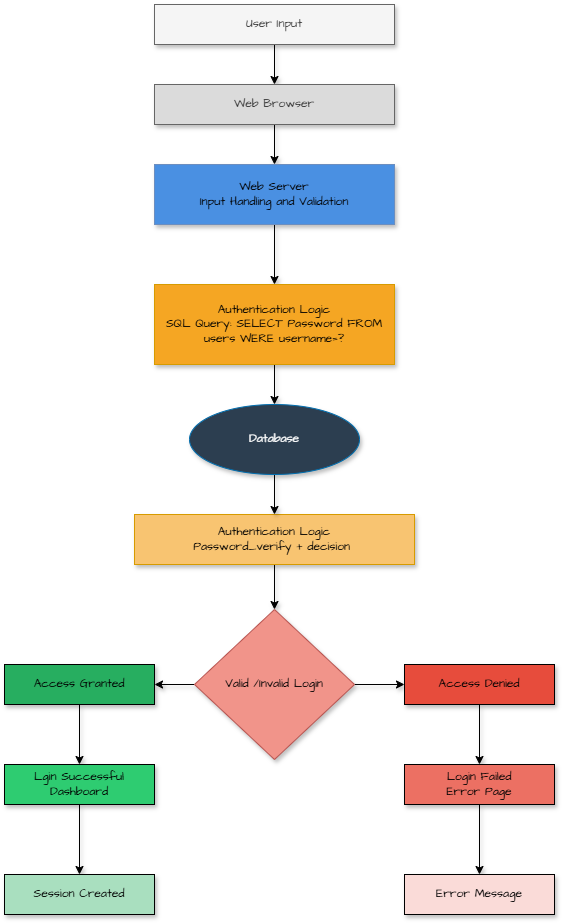

The diagram above was exported from draw.io. Its source (the exported page's mxGraphModel, read from the mxfile embedded in the PNG):
<mxGraphModel dx="620" dy="570" grid="1" gridSize="10" guides="1" tooltips="1" connect="1" arrows="1" fold="1" page="1" pageScale="1" pageWidth="850" pageHeight="1100" background="none" math="0" shadow="0">
  <root>
    <mxCell id="0" />
    <mxCell id="1" parent="0" />
    <mxCell id="RWriQNGUhZGEiHkL7CXz-3" edge="1" parent="1" source="RWriQNGUhZGEiHkL7CXz-1" style="edgeStyle=orthogonalEdgeStyle;rounded=0;hachureGap=4;orthogonalLoop=1;jettySize=auto;html=1;fontFamily=Architects Daughter;fontSource=https%3A%2F%2Ffonts.googleapis.com%2Fcss%3Ffamily%3DArchitects%2BDaughter;shadow=1;" target="RWriQNGUhZGEiHkL7CXz-2" value="">
      <mxGeometry relative="1" as="geometry" />
    </mxCell>
    <mxCell id="RWriQNGUhZGEiHkL7CXz-1" parent="1" style="rounded=0;whiteSpace=wrap;html=1;hachureGap=4;fontFamily=Architects Daughter;fontSource=https%3A%2F%2Ffonts.googleapis.com%2Fcss%3Ffamily%3DArchitects%2BDaughter;shadow=1;fillColor=#f5f5f5;strokeColor=#666666;fontColor=#333333;" value="User Input" vertex="1">
      <mxGeometry height="40" width="240" x="280" y="40" as="geometry" />
    </mxCell>
    <mxCell id="RWriQNGUhZGEiHkL7CXz-5" edge="1" parent="1" source="RWriQNGUhZGEiHkL7CXz-2" style="edgeStyle=orthogonalEdgeStyle;rounded=0;hachureGap=4;orthogonalLoop=1;jettySize=auto;html=1;fontFamily=Architects Daughter;fontSource=https%3A%2F%2Ffonts.googleapis.com%2Fcss%3Ffamily%3DArchitects%2BDaughter;shadow=1;" target="RWriQNGUhZGEiHkL7CXz-4" value="">
      <mxGeometry relative="1" as="geometry" />
    </mxCell>
    <mxCell id="RWriQNGUhZGEiHkL7CXz-2" parent="1" style="whiteSpace=wrap;html=1;fontFamily=Architects Daughter;rounded=0;hachureGap=4;fontSource=https%3A%2F%2Ffonts.googleapis.com%2Fcss%3Ffamily%3DArchitects%2BDaughter;shadow=1;strokeColor=#666666;fillColor=#DBDBDB;fontColor=#333333;" value="Web Browser" vertex="1">
      <mxGeometry height="40" width="240" x="280" y="120" as="geometry" />
    </mxCell>
    <mxCell id="RWriQNGUhZGEiHkL7CXz-7" edge="1" parent="1" source="RWriQNGUhZGEiHkL7CXz-4" style="edgeStyle=orthogonalEdgeStyle;rounded=0;hachureGap=4;orthogonalLoop=1;jettySize=auto;html=1;fontFamily=Architects Daughter;fontSource=https%3A%2F%2Ffonts.googleapis.com%2Fcss%3Ffamily%3DArchitects%2BDaughter;shadow=1;" target="RWriQNGUhZGEiHkL7CXz-6" value="">
      <mxGeometry relative="1" as="geometry" />
    </mxCell>
    <mxCell id="RWriQNGUhZGEiHkL7CXz-4" parent="1" style="whiteSpace=wrap;html=1;fontFamily=Architects Daughter;rounded=0;hachureGap=4;fontSource=https%3A%2F%2Ffonts.googleapis.com%2Fcss%3Ffamily%3DArchitects%2BDaughter;shadow=1;fillColor=#4A90E2;strokeColor=#6c8ebf;" value="Web Server&lt;div&gt;Input Handling and Validation&lt;/div&gt;" vertex="1">
      <mxGeometry height="60" width="240" x="280" y="200" as="geometry" />
    </mxCell>
    <mxCell id="RWriQNGUhZGEiHkL7CXz-28" edge="1" parent="1" source="RWriQNGUhZGEiHkL7CXz-6" style="edgeStyle=orthogonalEdgeStyle;rounded=0;hachureGap=4;orthogonalLoop=1;jettySize=auto;html=1;fontFamily=Architects Daughter;fontSource=https%3A%2F%2Ffonts.googleapis.com%2Fcss%3Ffamily%3DArchitects%2BDaughter;shadow=1;" target="RWriQNGUhZGEiHkL7CXz-21" value="">
      <mxGeometry relative="1" as="geometry" />
    </mxCell>
    <mxCell id="RWriQNGUhZGEiHkL7CXz-6" parent="1" style="whiteSpace=wrap;html=1;fontFamily=Architects Daughter;rounded=0;hachureGap=4;fontSource=https%3A%2F%2Ffonts.googleapis.com%2Fcss%3Ffamily%3DArchitects%2BDaughter;shadow=1;fillColor=#F5A623;strokeColor=#d79b00;" value="Authentication Logic&lt;div&gt;SQL Query: SELECT Password FROM users WERE username=?&lt;/div&gt;" vertex="1">
      <mxGeometry height="80" width="240" x="280" y="320" as="geometry" />
    </mxCell>
    <mxCell id="RWriQNGUhZGEiHkL7CXz-30" edge="1" parent="1" source="RWriQNGUhZGEiHkL7CXz-10" style="edgeStyle=orthogonalEdgeStyle;rounded=0;hachureGap=4;orthogonalLoop=1;jettySize=auto;html=1;fontFamily=Architects Daughter;fontSource=https%3A%2F%2Ffonts.googleapis.com%2Fcss%3Ffamily%3DArchitects%2BDaughter;shadow=1;" target="RWriQNGUhZGEiHkL7CXz-11" value="">
      <mxGeometry relative="1" as="geometry" />
    </mxCell>
    <mxCell id="RWriQNGUhZGEiHkL7CXz-10" parent="1" style="whiteSpace=wrap;html=1;fontFamily=Architects Daughter;rounded=0;hachureGap=4;fontSource=https%3A%2F%2Ffonts.googleapis.com%2Fcss%3Ffamily%3DArchitects%2BDaughter;shadow=1;fillColor=#F8C471;strokeColor=#d79b00;" value="Authentication Logic&lt;div&gt;Password_verify + decision&amp;nbsp;&lt;/div&gt;" vertex="1">
      <mxGeometry height="50" width="280" x="260" y="550" as="geometry" />
    </mxCell>
    <mxCell id="RWriQNGUhZGEiHkL7CXz-22" edge="1" parent="1" source="RWriQNGUhZGEiHkL7CXz-11" style="edgeStyle=orthogonalEdgeStyle;rounded=0;hachureGap=4;orthogonalLoop=1;jettySize=auto;html=1;fontFamily=Architects Daughter;fontSource=https%3A%2F%2Ffonts.googleapis.com%2Fcss%3Ffamily%3DArchitects%2BDaughter;shadow=1;" target="RWriQNGUhZGEiHkL7CXz-12" value="">
      <mxGeometry relative="1" as="geometry" />
    </mxCell>
    <mxCell id="RWriQNGUhZGEiHkL7CXz-23" edge="1" parent="1" source="RWriQNGUhZGEiHkL7CXz-11" style="edgeStyle=orthogonalEdgeStyle;rounded=0;hachureGap=4;orthogonalLoop=1;jettySize=auto;html=1;fontFamily=Architects Daughter;fontSource=https%3A%2F%2Ffonts.googleapis.com%2Fcss%3Ffamily%3DArchitects%2BDaughter;shadow=1;" target="RWriQNGUhZGEiHkL7CXz-18" value="">
      <mxGeometry relative="1" as="geometry" />
    </mxCell>
    <mxCell id="RWriQNGUhZGEiHkL7CXz-11" parent="1" style="rhombus;whiteSpace=wrap;html=1;hachureGap=4;fontFamily=Architects Daughter;fontSource=https%3A%2F%2Ffonts.googleapis.com%2Fcss%3Ffamily%3DArchitects%2BDaughter;shadow=1;fillColor=#F1948A;strokeColor=#b85450;" value="Valid /Invalid Login" vertex="1">
      <mxGeometry height="150" width="160" x="320" y="645" as="geometry" />
    </mxCell>
    <mxCell id="RWriQNGUhZGEiHkL7CXz-24" edge="1" parent="1" source="RWriQNGUhZGEiHkL7CXz-12" style="edgeStyle=orthogonalEdgeStyle;rounded=0;hachureGap=4;orthogonalLoop=1;jettySize=auto;html=1;fontFamily=Architects Daughter;fontSource=https%3A%2F%2Ffonts.googleapis.com%2Fcss%3Ffamily%3DArchitects%2BDaughter;shadow=1;" target="RWriQNGUhZGEiHkL7CXz-13" value="">
      <mxGeometry relative="1" as="geometry" />
    </mxCell>
    <mxCell id="RWriQNGUhZGEiHkL7CXz-12" parent="1" style="whiteSpace=wrap;html=1;fontFamily=Architects Daughter;rounded=0;hachureGap=4;fontSource=https://fonts.googleapis.com/css?family=Architects+Daughter;shadow=1;fillColor=#27AE60;" value="Access Granted" vertex="1">
      <mxGeometry height="40" width="150" x="130" y="700" as="geometry" />
    </mxCell>
    <mxCell id="RWriQNGUhZGEiHkL7CXz-25" edge="1" parent="1" source="RWriQNGUhZGEiHkL7CXz-13" style="edgeStyle=orthogonalEdgeStyle;rounded=0;hachureGap=4;orthogonalLoop=1;jettySize=auto;html=1;fontFamily=Architects Daughter;fontSource=https%3A%2F%2Ffonts.googleapis.com%2Fcss%3Ffamily%3DArchitects%2BDaughter;shadow=1;" target="RWriQNGUhZGEiHkL7CXz-14" value="">
      <mxGeometry relative="1" as="geometry" />
    </mxCell>
    <mxCell id="RWriQNGUhZGEiHkL7CXz-13" parent="1" style="whiteSpace=wrap;html=1;fontFamily=Architects Daughter;rounded=0;hachureGap=4;fontSource=https://fonts.googleapis.com/css?family=Architects+Daughter;shadow=1;fillColor=#2ECC71;" value="Lgin Successful&lt;div&gt;Dashboard&lt;/div&gt;" vertex="1">
      <mxGeometry height="40" width="150" x="130" y="800" as="geometry" />
    </mxCell>
    <mxCell id="RWriQNGUhZGEiHkL7CXz-14" parent="1" style="whiteSpace=wrap;html=1;fontFamily=Architects Daughter;rounded=0;hachureGap=4;fontSource=https://fonts.googleapis.com/css?family=Architects+Daughter;shadow=1;fillColor=#A9DFBF;" value="Session Created" vertex="1">
      <mxGeometry height="40" width="150" x="130" y="910" as="geometry" />
    </mxCell>
    <mxCell id="RWriQNGUhZGEiHkL7CXz-26" edge="1" parent="1" source="RWriQNGUhZGEiHkL7CXz-18" style="edgeStyle=orthogonalEdgeStyle;rounded=0;hachureGap=4;orthogonalLoop=1;jettySize=auto;html=1;fontFamily=Architects Daughter;fontSource=https%3A%2F%2Ffonts.googleapis.com%2Fcss%3Ffamily%3DArchitects%2BDaughter;shadow=1;" target="RWriQNGUhZGEiHkL7CXz-19" value="">
      <mxGeometry relative="1" as="geometry" />
    </mxCell>
    <mxCell id="RWriQNGUhZGEiHkL7CXz-18" parent="1" style="whiteSpace=wrap;html=1;fontFamily=Architects Daughter;rounded=0;hachureGap=4;fontSource=https://fonts.googleapis.com/css?family=Architects+Daughter;shadow=1;fillColor=#E74C3C;" value="Access Denied" vertex="1">
      <mxGeometry height="40" width="150" x="530" y="700" as="geometry" />
    </mxCell>
    <mxCell id="RWriQNGUhZGEiHkL7CXz-27" edge="1" parent="1" source="RWriQNGUhZGEiHkL7CXz-19" style="edgeStyle=orthogonalEdgeStyle;rounded=0;hachureGap=4;orthogonalLoop=1;jettySize=auto;html=1;fontFamily=Architects Daughter;fontSource=https%3A%2F%2Ffonts.googleapis.com%2Fcss%3Ffamily%3DArchitects%2BDaughter;shadow=1;" target="RWriQNGUhZGEiHkL7CXz-20" value="">
      <mxGeometry relative="1" as="geometry" />
    </mxCell>
    <mxCell id="RWriQNGUhZGEiHkL7CXz-19" parent="1" style="whiteSpace=wrap;html=1;fontFamily=Architects Daughter;rounded=0;hachureGap=4;fontSource=https://fonts.googleapis.com/css?family=Architects+Daughter;shadow=1;fillColor=#EC7063;" value="Login Failed&lt;div&gt;Error Page&lt;/div&gt;" vertex="1">
      <mxGeometry height="40" width="150" x="530" y="800" as="geometry" />
    </mxCell>
    <mxCell id="RWriQNGUhZGEiHkL7CXz-20" parent="1" style="whiteSpace=wrap;html=1;fontFamily=Architects Daughter;rounded=0;hachureGap=4;fontSource=https://fonts.googleapis.com/css?family=Architects+Daughter;shadow=1;fillColor=#FADBD8;" value="Error Message" vertex="1">
      <mxGeometry height="40" width="150" x="530" y="910" as="geometry" />
    </mxCell>
    <mxCell id="RWriQNGUhZGEiHkL7CXz-29" edge="1" parent="1" source="RWriQNGUhZGEiHkL7CXz-21" style="edgeStyle=orthogonalEdgeStyle;rounded=0;hachureGap=4;orthogonalLoop=1;jettySize=auto;html=1;fontFamily=Architects Daughter;fontSource=https%3A%2F%2Ffonts.googleapis.com%2Fcss%3Ffamily%3DArchitects%2BDaughter;shadow=1;" target="RWriQNGUhZGEiHkL7CXz-10" value="">
      <mxGeometry relative="1" as="geometry" />
    </mxCell>
    <mxCell id="RWriQNGUhZGEiHkL7CXz-21" parent="1" style="ellipse;whiteSpace=wrap;html=1;hachureGap=4;fontFamily=Architects Daughter;fontSource=https%3A%2F%2Ffonts.googleapis.com%2Fcss%3Ffamily%3DArchitects%2BDaughter;shadow=1;fillColor=#2C3E50;strokeColor=#006EAF;fontColor=#ffffff;" value="Database" vertex="1">
      <mxGeometry height="70" width="170" x="315" y="440" as="geometry" />
    </mxCell>
  </root>
</mxGraphModel>